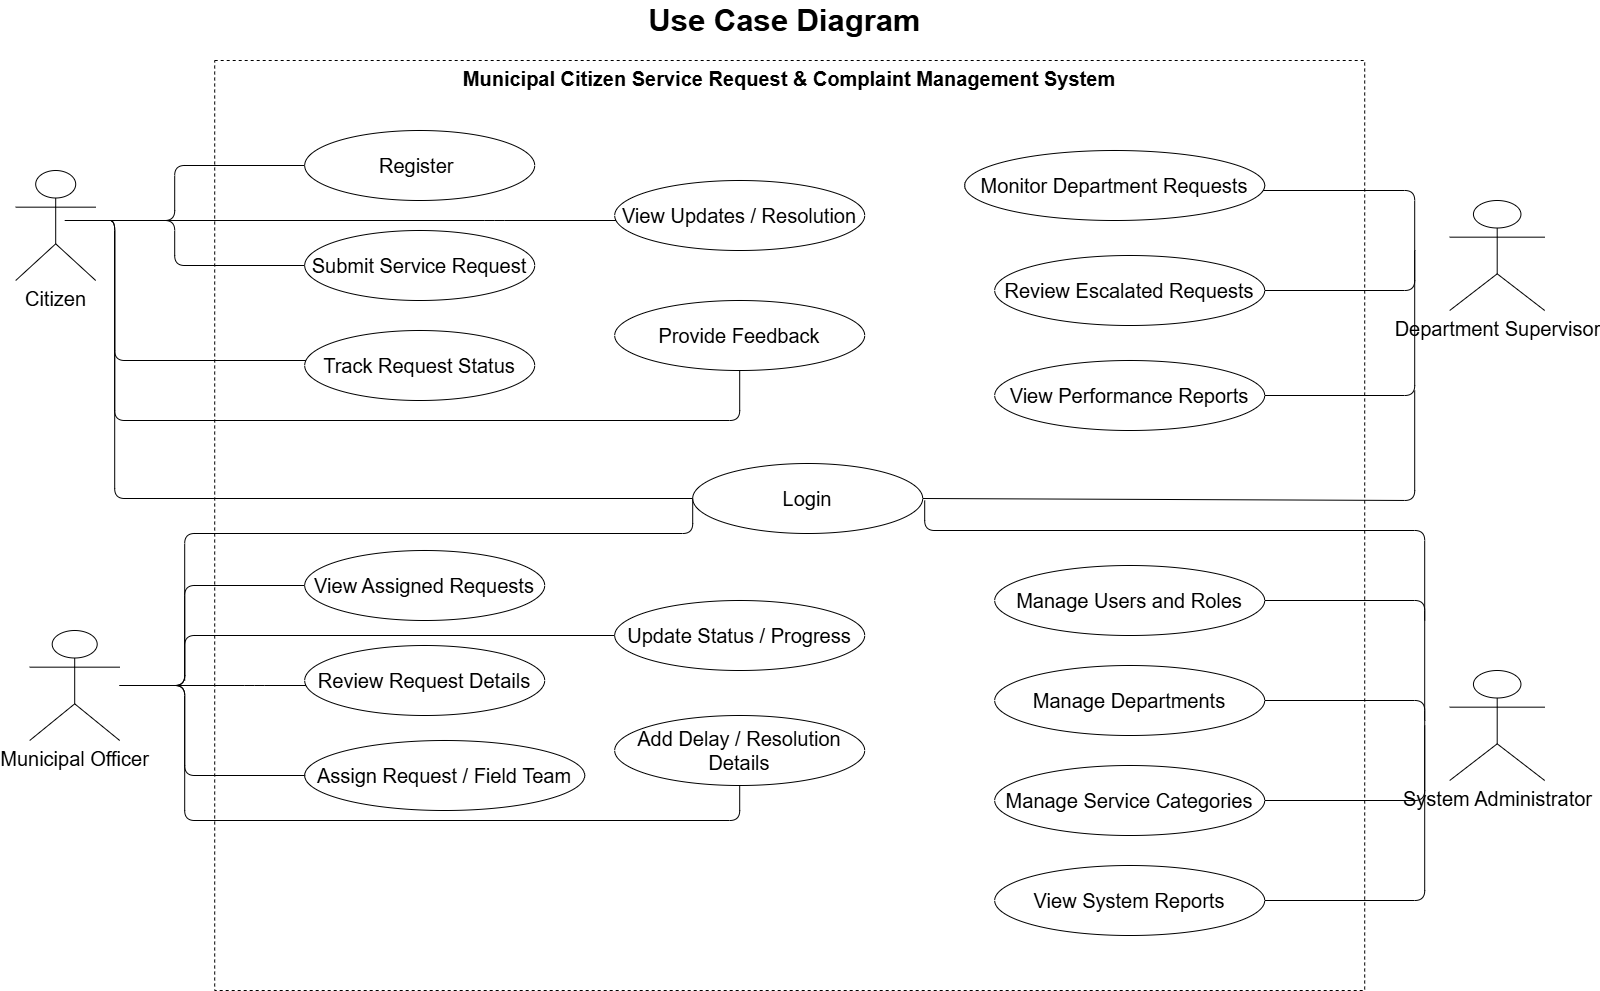

The diagram above was exported from draw.io. Its source (the exported page's mxGraphModel, read from the mxfile embedded in the PNG):
<mxGraphModel dx="2563" dy="1150" grid="1" gridSize="10" guides="1" tooltips="1" connect="1" arrows="1" fold="1" page="1" pageScale="1" pageWidth="1654" pageHeight="1169" math="0" shadow="0">
  <root>
    <mxCell id="0" />
    <mxCell id="1" parent="0" />
    <mxCell id="title" parent="1" style="text;html=1;align=center;verticalAlign=middle;fontSize=20;fontStyle=1;" value="&lt;font style=&quot;font-size: 31px;&quot;&gt;Use Case Diagram&lt;/font&gt;" vertex="1">
      <mxGeometry height="40" width="520" x="560" y="20" as="geometry" />
    </mxCell>
    <mxCell id="boundary" parent="1" style="rounded=0;whiteSpace=wrap;html=1;verticalAlign=top;align=center;fontSize=20;fontStyle=1;dashed=1;" value="Municipal Citizen Service Request &amp;amp; Complaint Management System" vertex="1">
      <mxGeometry height="930" width="1150" x="250" y="80" as="geometry" />
    </mxCell>
    <mxCell id="citizen" parent="1" style="shape=umlActor;verticalLabelPosition=bottom;verticalAlign=top;html=1;fontSize=20;" value="Citizen" vertex="1">
      <mxGeometry height="110" width="80" x="51" y="190" as="geometry" />
    </mxCell>
    <mxCell id="officer" parent="1" style="shape=umlActor;verticalLabelPosition=bottom;verticalAlign=top;html=1;fontSize=20;" value="Municipal Officer" vertex="1">
      <mxGeometry height="110" width="90" x="65" y="650" as="geometry" />
    </mxCell>
    <mxCell id="supervisor" parent="1" style="shape=umlActor;verticalLabelPosition=bottom;verticalAlign=top;html=1;fontSize=20;" value="Department Supervisor" vertex="1">
      <mxGeometry height="110" width="95" x="1485" y="220" as="geometry" />
    </mxCell>
    <mxCell id="admin" parent="1" style="shape=umlActor;verticalLabelPosition=bottom;verticalAlign=top;html=1;fontSize=20;" value="System Administrator" vertex="1">
      <mxGeometry height="110" width="95" x="1485" y="690" as="geometry" />
    </mxCell>
    <mxCell id="c1" parent="1" style="ellipse;whiteSpace=wrap;html=1;fontSize=20;" value="Register&amp;nbsp;" vertex="1">
      <mxGeometry height="70" width="230" x="340" y="150" as="geometry" />
    </mxCell>
    <mxCell id="c2" parent="1" style="ellipse;whiteSpace=wrap;html=1;fontSize=20;" value="Submit Service Request" vertex="1">
      <mxGeometry height="70" width="230" x="340" y="250" as="geometry" />
    </mxCell>
    <mxCell id="c3" parent="1" style="ellipse;whiteSpace=wrap;html=1;fontSize=20;" value="Track Request Status" vertex="1">
      <mxGeometry height="70" width="230" x="340" y="350" as="geometry" />
    </mxCell>
    <mxCell id="c4" parent="1" style="ellipse;whiteSpace=wrap;html=1;fontSize=20;" value="View Updates / Resolution" vertex="1">
      <mxGeometry height="70" width="250" x="650" y="200" as="geometry" />
    </mxCell>
    <mxCell id="c5" parent="1" style="ellipse;whiteSpace=wrap;html=1;fontSize=20;" value="Provide Feedback" vertex="1">
      <mxGeometry height="70" width="250" x="650" y="320" as="geometry" />
    </mxCell>
    <mxCell id="s1" parent="1" style="ellipse;whiteSpace=wrap;html=1;fontSize=20;" value="Monitor Department Requests" vertex="1">
      <mxGeometry height="70" width="300" x="1000" y="170" as="geometry" />
    </mxCell>
    <mxCell id="s2" parent="1" style="ellipse;whiteSpace=wrap;html=1;fontSize=20;" value="Review Escalated Requests" vertex="1">
      <mxGeometry height="70" width="270" x="1030" y="275" as="geometry" />
    </mxCell>
    <mxCell id="s3" parent="1" style="ellipse;whiteSpace=wrap;html=1;fontSize=20;" value="View Performance Reports" vertex="1">
      <mxGeometry height="70" width="270" x="1030" y="380" as="geometry" />
    </mxCell>
    <mxCell id="o1" parent="1" style="ellipse;whiteSpace=wrap;html=1;fontSize=20;" value="View Assigned Requests" vertex="1">
      <mxGeometry height="70" width="240" x="340" y="570" as="geometry" />
    </mxCell>
    <mxCell id="o2" parent="1" style="ellipse;whiteSpace=wrap;html=1;fontSize=20;" value="Review Request Details" vertex="1">
      <mxGeometry height="70" width="240" x="340" y="665" as="geometry" />
    </mxCell>
    <mxCell id="o3" parent="1" style="ellipse;whiteSpace=wrap;html=1;fontSize=20;" value="Assign Request / Field Team" vertex="1">
      <mxGeometry height="70" width="280" x="340" y="760" as="geometry" />
    </mxCell>
    <mxCell id="o4" parent="1" style="ellipse;whiteSpace=wrap;html=1;fontSize=20;" value="Update Status / Progress" vertex="1">
      <mxGeometry height="70" width="250" x="650" y="620" as="geometry" />
    </mxCell>
    <mxCell id="o5" parent="1" style="ellipse;whiteSpace=wrap;html=1;fontSize=20;" value="Add Delay / Resolution Details" vertex="1">
      <mxGeometry height="70" width="250" x="650" y="735" as="geometry" />
    </mxCell>
    <mxCell id="a1" parent="1" style="ellipse;whiteSpace=wrap;html=1;fontSize=20;" value="Manage Users and Roles" vertex="1">
      <mxGeometry height="70" width="270" x="1030" y="585" as="geometry" />
    </mxCell>
    <mxCell id="a2" parent="1" style="ellipse;whiteSpace=wrap;html=1;fontSize=20;" value="Manage Departments" vertex="1">
      <mxGeometry height="70" width="270" x="1030" y="685" as="geometry" />
    </mxCell>
    <mxCell id="a3" parent="1" style="ellipse;whiteSpace=wrap;html=1;fontSize=20;" value="Manage Service Categories" vertex="1">
      <mxGeometry height="70" width="270" x="1030" y="785" as="geometry" />
    </mxCell>
    <mxCell id="a4" parent="1" style="ellipse;whiteSpace=wrap;html=1;fontSize=20;" value="View System Reports" vertex="1">
      <mxGeometry height="70" width="270" x="1030" y="885" as="geometry" />
    </mxCell>
    <mxCell id="ec1" edge="1" parent="1" source="citizen" style="edgeStyle=orthogonalEdgeStyle;html=1;endArrow=none;fontSize=20;" target="c1">
      <mxGeometry relative="1" as="geometry">
        <Array as="points">
          <mxPoint x="210" y="240.07" />
          <mxPoint x="210" y="185" />
        </Array>
      </mxGeometry>
    </mxCell>
    <mxCell id="ec2" edge="1" parent="1" style="edgeStyle=orthogonalEdgeStyle;html=1;endArrow=none;fontSize=20;" target="c2">
      <mxGeometry relative="1" as="geometry">
        <Array as="points">
          <mxPoint x="209.97" y="240.03" />
          <mxPoint x="209.97" y="284.94" />
        </Array>
        <mxPoint x="99.99999999999989" y="240.00142857142868" as="sourcePoint" />
        <mxPoint x="309" y="284.93" as="targetPoint" />
      </mxGeometry>
    </mxCell>
    <mxCell id="ec3" edge="1" parent="1" style="edgeStyle=orthogonalEdgeStyle;html=1;endArrow=none;fontSize=20;" target="c3">
      <mxGeometry relative="1" as="geometry">
        <Array as="points">
          <mxPoint x="150" y="380" />
        </Array>
        <mxPoint x="140" y="240" as="sourcePoint" />
      </mxGeometry>
    </mxCell>
    <mxCell id="ec4" edge="1" parent="1" source="citizen" style="edgeStyle=orthogonalEdgeStyle;html=1;endArrow=none;fontSize=20;" target="c4">
      <mxGeometry relative="1" as="geometry">
        <Array as="points">
          <mxPoint x="530" y="240" />
          <mxPoint x="530" y="240" />
        </Array>
      </mxGeometry>
    </mxCell>
    <mxCell id="ec5" edge="1" parent="1" style="edgeStyle=orthogonalEdgeStyle;html=1;endArrow=none;fontSize=20;" target="c5">
      <mxGeometry relative="1" as="geometry">
        <Array as="points">
          <mxPoint x="150" y="440" />
          <mxPoint x="775" y="440" />
        </Array>
        <mxPoint x="140" y="240" as="sourcePoint" />
      </mxGeometry>
    </mxCell>
    <mxCell id="eo1" edge="1" parent="1" style="edgeStyle=orthogonalEdgeStyle;html=1;endArrow=none;fontSize=20;" target="o1">
      <mxGeometry relative="1" as="geometry">
        <Array as="points">
          <mxPoint x="220" y="705" />
          <mxPoint x="220" y="605" />
        </Array>
        <mxPoint x="160" y="705" as="sourcePoint" />
      </mxGeometry>
    </mxCell>
    <mxCell id="eo2" edge="1" parent="1" source="officer" style="edgeStyle=orthogonalEdgeStyle;html=1;endArrow=none;fontSize=20;" target="o2">
      <mxGeometry relative="1" as="geometry">
        <Array as="points">
          <mxPoint x="290" y="705" />
          <mxPoint x="290" y="705" />
        </Array>
      </mxGeometry>
    </mxCell>
    <mxCell id="eo3" edge="1" parent="1" source="officer" style="edgeStyle=orthogonalEdgeStyle;html=1;endArrow=none;fontSize=20;" target="o3">
      <mxGeometry relative="1" as="geometry">
        <Array as="points">
          <mxPoint x="220" y="705" />
          <mxPoint x="220" y="795" />
        </Array>
      </mxGeometry>
    </mxCell>
    <mxCell id="eo4" edge="1" parent="1" source="officer" style="edgeStyle=orthogonalEdgeStyle;html=1;endArrow=none;fontSize=20;" target="o4">
      <mxGeometry relative="1" as="geometry">
        <Array as="points">
          <mxPoint x="220" y="705" />
          <mxPoint x="220" y="655" />
        </Array>
      </mxGeometry>
    </mxCell>
    <mxCell id="eo5" edge="1" parent="1" source="officer" style="edgeStyle=orthogonalEdgeStyle;html=1;endArrow=none;fontSize=20;" target="o5">
      <mxGeometry relative="1" as="geometry">
        <Array as="points">
          <mxPoint x="220" y="705" />
          <mxPoint x="220" y="840" />
          <mxPoint x="775" y="840" />
        </Array>
      </mxGeometry>
    </mxCell>
    <mxCell id="es1" edge="1" parent="1" style="edgeStyle=orthogonalEdgeStyle;html=1;endArrow=none;fontSize=20;" target="s1">
      <mxGeometry relative="1" as="geometry">
        <Array as="points">
          <mxPoint x="1450.03" y="209.97" />
        </Array>
        <mxPoint x="1450" y="270" as="sourcePoint" />
      </mxGeometry>
    </mxCell>
    <mxCell id="es2" edge="1" parent="1" style="edgeStyle=orthogonalEdgeStyle;html=1;endArrow=none;entryX=1;entryY=0.5;entryDx=0;entryDy=0;fontSize=20;" target="s2">
      <mxGeometry relative="1" as="geometry">
        <Array as="points">
          <mxPoint x="1450.03" y="310.03" />
        </Array>
        <mxPoint x="1450" y="270" as="sourcePoint" />
      </mxGeometry>
    </mxCell>
    <mxCell id="es3" edge="1" parent="1" style="edgeStyle=orthogonalEdgeStyle;html=1;endArrow=none;fontSize=20;" target="s3">
      <mxGeometry relative="1" as="geometry">
        <Array as="points">
          <mxPoint x="1450" y="415" />
        </Array>
        <mxPoint x="1450" y="270" as="sourcePoint" />
      </mxGeometry>
    </mxCell>
    <mxCell id="ea1" edge="1" parent="1" style="edgeStyle=orthogonalEdgeStyle;html=1;endArrow=none;fontSize=20;" target="a1">
      <mxGeometry relative="1" as="geometry">
        <Array as="points">
          <mxPoint x="1460" y="620.08" />
        </Array>
        <mxPoint x="1460" y="740" as="sourcePoint" />
      </mxGeometry>
    </mxCell>
    <mxCell id="ea2" edge="1" parent="1" style="edgeStyle=orthogonalEdgeStyle;html=1;endArrow=none;fontSize=20;" target="a2">
      <mxGeometry relative="1" as="geometry">
        <Array as="points">
          <mxPoint x="1460" y="720" />
        </Array>
        <mxPoint x="1460" y="740" as="sourcePoint" />
      </mxGeometry>
    </mxCell>
    <mxCell id="ea3" edge="1" parent="1" style="edgeStyle=orthogonalEdgeStyle;html=1;endArrow=none;fontSize=20;" target="a3">
      <mxGeometry relative="1" as="geometry">
        <Array as="points">
          <mxPoint x="1460" y="820" />
        </Array>
        <mxPoint x="1460" y="740" as="sourcePoint" />
      </mxGeometry>
    </mxCell>
    <mxCell id="ea4" edge="1" parent="1" style="edgeStyle=orthogonalEdgeStyle;html=1;endArrow=none;fontSize=20;" target="a4">
      <mxGeometry relative="1" as="geometry">
        <Array as="points">
          <mxPoint x="1460" y="920" />
        </Array>
        <mxPoint x="1460" y="745" as="sourcePoint" />
      </mxGeometry>
    </mxCell>
    <mxCell id="s6npAelj5XAKXGQNup0S-1" parent="1" style="ellipse;whiteSpace=wrap;html=1;fontSize=20;" value="Login" vertex="1">
      <mxGeometry height="70" width="230" x="728" y="483" as="geometry" />
    </mxCell>
    <mxCell id="s6npAelj5XAKXGQNup0S-2" edge="1" parent="1" style="edgeStyle=orthogonalEdgeStyle;html=1;endArrow=none;fontSize=20;entryX=0;entryY=0.5;entryDx=0;entryDy=0;" target="s6npAelj5XAKXGQNup0S-1">
      <mxGeometry relative="1" as="geometry">
        <Array as="points">
          <mxPoint x="150" y="518" />
        </Array>
        <mxPoint x="150" y="250" as="sourcePoint" />
        <mxPoint x="985" y="567" as="targetPoint" />
      </mxGeometry>
    </mxCell>
    <mxCell id="s6npAelj5XAKXGQNup0S-3" edge="1" parent="1" style="edgeStyle=orthogonalEdgeStyle;html=1;endArrow=none;fontSize=20;entryX=0;entryY=0.5;entryDx=0;entryDy=0;" target="s6npAelj5XAKXGQNup0S-1">
      <mxGeometry relative="1" as="geometry">
        <Array as="points">
          <mxPoint x="220.03" y="553" />
          <mxPoint x="728.03" y="553" />
        </Array>
        <mxPoint x="220" y="700" as="sourcePoint" />
        <mxPoint x="1295" y="730" as="targetPoint" />
      </mxGeometry>
    </mxCell>
    <mxCell id="s6npAelj5XAKXGQNup0S-4" edge="1" parent="1" source="s6npAelj5XAKXGQNup0S-1" style="edgeStyle=orthogonalEdgeStyle;html=1;endArrow=none;fontSize=20;exitX=1;exitY=0.5;exitDx=0;exitDy=0;">
      <mxGeometry relative="1" as="geometry">
        <Array as="points">
          <mxPoint x="958" y="520" />
          <mxPoint x="1450" y="520" />
        </Array>
        <mxPoint x="1090" y="520" as="sourcePoint" />
        <mxPoint x="1450" y="410" as="targetPoint" />
      </mxGeometry>
    </mxCell>
    <mxCell id="s6npAelj5XAKXGQNup0S-5" edge="1" parent="1" style="edgeStyle=orthogonalEdgeStyle;html=1;endArrow=none;fontSize=20;">
      <mxGeometry relative="1" as="geometry">
        <Array as="points">
          <mxPoint x="960" y="550.08" />
          <mxPoint x="1460" y="550.08" />
        </Array>
        <mxPoint x="960" y="520" as="sourcePoint" />
        <mxPoint x="1460" y="640" as="targetPoint" />
      </mxGeometry>
    </mxCell>
  </root>
</mxGraphModel>